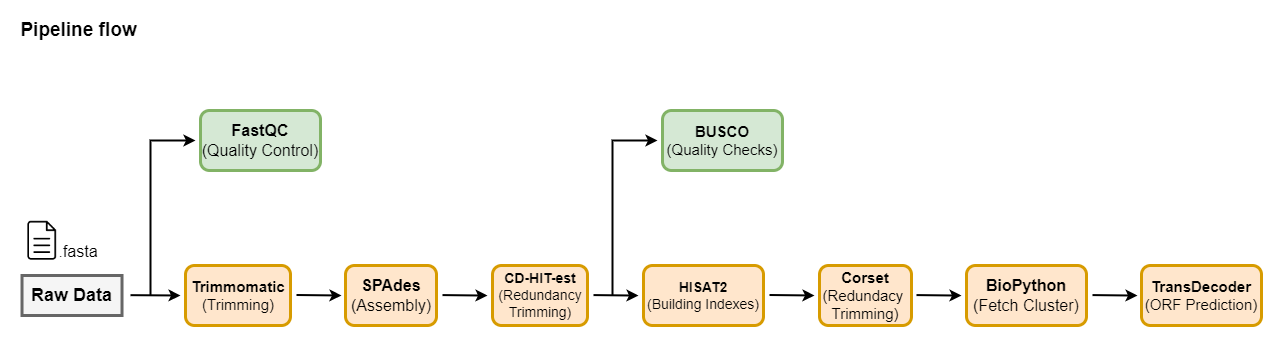

The diagram above was exported from draw.io. Its source (the exported page's mxGraphModel, read from the mxfile embedded in the PNG):
<mxGraphModel dx="1434" dy="802" grid="1" gridSize="10" guides="1" tooltips="1" connect="1" arrows="1" fold="1" page="1" pageScale="1" pageWidth="640" pageHeight="359" math="0" shadow="0">
  <root>
    <mxCell id="0" />
    <mxCell id="1" parent="0" />
    <mxCell id="SGL_-r-HgVeRlWg7C2jw-1" value="" style="rounded=1;whiteSpace=wrap;html=1;fillColor=#ffe6cc;strokeColor=#d79b00;strokeWidth=3;" parent="1" vertex="1">
      <mxGeometry x="185" y="265" width="105" height="60" as="geometry" />
    </mxCell>
    <mxCell id="SGL_-r-HgVeRlWg7C2jw-2" value="" style="endArrow=classic;html=1;rounded=0;strokeWidth=2;" parent="1" edge="1">
      <mxGeometry width="50" height="50" relative="1" as="geometry">
        <mxPoint x="130" y="294.66" as="sourcePoint" />
        <mxPoint x="180" y="295" as="targetPoint" />
        <Array as="points" />
      </mxGeometry>
    </mxCell>
    <mxCell id="SGL_-r-HgVeRlWg7C2jw-3" value="&lt;font style=&quot;font-size: 15px;&quot;&gt;&lt;b&gt;Trimmomatic&lt;/b&gt;&lt;br&gt;(Trimming)&lt;/font&gt;" style="text;html=1;strokeColor=none;fillColor=none;align=center;verticalAlign=middle;whiteSpace=wrap;rounded=0;" parent="1" vertex="1">
      <mxGeometry x="187.5" y="265" width="100" height="60" as="geometry" />
    </mxCell>
    <mxCell id="SGL_-r-HgVeRlWg7C2jw-4" value="" style="rounded=0;whiteSpace=wrap;html=1;fillColor=#f5f5f5;fontColor=#333333;strokeColor=#666666;strokeWidth=3;" parent="1" vertex="1">
      <mxGeometry x="21.52" y="275" width="100" height="40" as="geometry" />
    </mxCell>
    <mxCell id="SGL_-r-HgVeRlWg7C2jw-5" value="&lt;b style=&quot;font-size: 18px;&quot;&gt;Raw Data&lt;/b&gt;" style="text;html=1;strokeColor=none;fillColor=none;align=center;verticalAlign=middle;whiteSpace=wrap;rounded=0;fontSize=18;" parent="1" vertex="1">
      <mxGeometry x="19.02" y="280" width="105" height="30" as="geometry" />
    </mxCell>
    <mxCell id="SGL_-r-HgVeRlWg7C2jw-7" value="" style="rounded=1;whiteSpace=wrap;html=1;fillColor=#d5e8d4;strokeColor=#82b366;strokeWidth=3;" parent="1" vertex="1">
      <mxGeometry x="200" y="110" width="120" height="60" as="geometry" />
    </mxCell>
    <mxCell id="SGL_-r-HgVeRlWg7C2jw-8" value="&lt;b style=&quot;font-size: 16px;&quot;&gt;FastQC&lt;/b&gt;&lt;br style=&quot;font-size: 16px;&quot;&gt;(Quality Control)" style="text;html=1;strokeColor=none;fillColor=none;align=center;verticalAlign=middle;whiteSpace=wrap;rounded=0;fontSize=16;" parent="1" vertex="1">
      <mxGeometry x="195" y="125" width="130" height="30" as="geometry" />
    </mxCell>
    <mxCell id="SGL_-r-HgVeRlWg7C2jw-9" style="edgeStyle=orthogonalEdgeStyle;rounded=0;orthogonalLoop=1;jettySize=auto;html=1;strokeWidth=2;" parent="1" edge="1">
      <mxGeometry relative="1" as="geometry">
        <mxPoint x="195" y="140" as="targetPoint" />
        <mxPoint x="150" y="295" as="sourcePoint" />
        <Array as="points">
          <mxPoint x="150" y="140" />
        </Array>
      </mxGeometry>
    </mxCell>
    <mxCell id="SGL_-r-HgVeRlWg7C2jw-10" value="" style="endArrow=classic;html=1;rounded=0;strokeWidth=2;" parent="1" edge="1">
      <mxGeometry width="50" height="50" relative="1" as="geometry">
        <mxPoint x="296.00000000000006" y="294.5" as="sourcePoint" />
        <mxPoint x="341" y="295" as="targetPoint" />
      </mxGeometry>
    </mxCell>
    <mxCell id="SGL_-r-HgVeRlWg7C2jw-11" value="" style="rounded=1;whiteSpace=wrap;html=1;fillColor=#ffe6cc;strokeColor=#d79b00;strokeWidth=3;" parent="1" vertex="1">
      <mxGeometry x="345" y="265" width="91" height="60" as="geometry" />
    </mxCell>
    <mxCell id="SGL_-r-HgVeRlWg7C2jw-12" value="&lt;b style=&quot;font-size: 16px;&quot;&gt;SPAdes&lt;/b&gt;&lt;br style=&quot;font-size: 16px;&quot;&gt;(Assembly)" style="text;html=1;strokeColor=none;fillColor=none;align=center;verticalAlign=middle;whiteSpace=wrap;rounded=0;fontSize=16;" parent="1" vertex="1">
      <mxGeometry x="360.5" y="280" width="60" height="30" as="geometry" />
    </mxCell>
    <mxCell id="SGL_-r-HgVeRlWg7C2jw-13" value="" style="rounded=1;whiteSpace=wrap;html=1;fillColor=#ffe6cc;strokeColor=#d79b00;strokeWidth=3;" parent="1" vertex="1">
      <mxGeometry x="492" y="265" width="95" height="60" as="geometry" />
    </mxCell>
    <mxCell id="SGL_-r-HgVeRlWg7C2jw-15" value="&lt;b style=&quot;font-size: 14px;&quot;&gt;CD-HIT-est&lt;br style=&quot;font-size: 14px;&quot;&gt;&lt;/b&gt;(Redundancy Trimming)" style="text;html=1;strokeColor=none;fillColor=none;align=center;verticalAlign=middle;whiteSpace=wrap;rounded=0;fontSize=14;" parent="1" vertex="1">
      <mxGeometry x="489.5" y="275" width="100" height="40" as="geometry" />
    </mxCell>
    <mxCell id="SGL_-r-HgVeRlWg7C2jw-22" value="" style="rounded=1;whiteSpace=wrap;html=1;fillColor=#ffe6cc;strokeColor=#d79b00;strokeWidth=3;" parent="1" vertex="1">
      <mxGeometry x="643" y="265" width="120" height="60" as="geometry" />
    </mxCell>
    <mxCell id="SGL_-r-HgVeRlWg7C2jw-23" value="&lt;b style=&quot;font-size: 14px;&quot;&gt;HISAT2&lt;/b&gt;&lt;br style=&quot;font-size: 14px;&quot;&gt;(Building Indexes)" style="text;html=1;strokeColor=none;fillColor=none;align=center;verticalAlign=middle;whiteSpace=wrap;rounded=0;fontSize=14;" parent="1" vertex="1">
      <mxGeometry x="633" y="275" width="140" height="40" as="geometry" />
    </mxCell>
    <mxCell id="SGL_-r-HgVeRlWg7C2jw-31" value="" style="rounded=1;whiteSpace=wrap;html=1;fillColor=#ffe6cc;strokeColor=#d79b00;strokeWidth=3;" parent="1" vertex="1">
      <mxGeometry x="819" y="265" width="92" height="60" as="geometry" />
    </mxCell>
    <mxCell id="SGL_-r-HgVeRlWg7C2jw-33" value="" style="rounded=1;whiteSpace=wrap;html=1;fillColor=#ffe6cc;strokeColor=#d79b00;strokeWidth=3;" parent="1" vertex="1">
      <mxGeometry x="966" y="265" width="120" height="60" as="geometry" />
    </mxCell>
    <mxCell id="SGL_-r-HgVeRlWg7C2jw-36" value="" style="rounded=1;whiteSpace=wrap;html=1;fillColor=#ffe6cc;strokeColor=#d79b00;strokeWidth=3;" parent="1" vertex="1">
      <mxGeometry x="1141" y="265" width="120" height="60" as="geometry" />
    </mxCell>
    <mxCell id="SGL_-r-HgVeRlWg7C2jw-18" value="&lt;b style=&quot;font-size: 15px;&quot;&gt;Corset&lt;/b&gt;&lt;br style=&quot;font-size: 15px;&quot;&gt;(Redundacy&amp;nbsp;&lt;br style=&quot;font-size: 15px;&quot;&gt;Trimming)" style="text;html=1;strokeColor=none;fillColor=none;align=center;verticalAlign=middle;whiteSpace=wrap;rounded=0;fontSize=15;" parent="1" vertex="1">
      <mxGeometry x="815" y="275" width="100" height="40" as="geometry" />
    </mxCell>
    <mxCell id="SGL_-r-HgVeRlWg7C2jw-21" value="&lt;b style=&quot;font-size: 16px;&quot;&gt;BioPython&lt;/b&gt;&lt;br style=&quot;font-size: 16px;&quot;&gt;(Fetch Cluster)" style="text;html=1;strokeColor=none;fillColor=none;align=center;verticalAlign=middle;whiteSpace=wrap;rounded=0;fontSize=16;" parent="1" vertex="1">
      <mxGeometry x="961" y="275" width="130" height="40" as="geometry" />
    </mxCell>
    <mxCell id="SGL_-r-HgVeRlWg7C2jw-26" value="&lt;b style=&quot;font-size: 15px;&quot;&gt;TransDecoder&lt;/b&gt;&lt;br style=&quot;font-size: 15px;&quot;&gt;(ORF Prediction)" style="text;html=1;strokeColor=none;fillColor=none;align=center;verticalAlign=middle;whiteSpace=wrap;rounded=0;fontSize=15;" parent="1" vertex="1">
      <mxGeometry x="1136" y="275" width="130" height="40" as="geometry" />
    </mxCell>
    <mxCell id="SGL_-r-HgVeRlWg7C2jw-41" value="" style="rounded=1;whiteSpace=wrap;html=1;fillColor=#d5e8d4;strokeColor=#82b366;strokeWidth=3;" parent="1" vertex="1">
      <mxGeometry x="662" y="110" width="120" height="60" as="geometry" />
    </mxCell>
    <mxCell id="SGL_-r-HgVeRlWg7C2jw-43" value="&lt;b style=&quot;font-size: 15px;&quot;&gt;BUSCO&lt;/b&gt;&lt;br style=&quot;font-size: 15px;&quot;&gt;(Quality Checks)" style="text;html=1;strokeColor=none;fillColor=none;align=center;verticalAlign=middle;whiteSpace=wrap;rounded=0;fontSize=15;" parent="1" vertex="1">
      <mxGeometry x="657" y="120" width="130" height="40" as="geometry" />
    </mxCell>
    <mxCell id="kj9tz_lC8EBLVjV2Noh_-1" value="Pipeline flow" style="text;html=1;align=center;verticalAlign=middle;resizable=0;points=[];autosize=1;strokeColor=none;fillColor=none;fontSize=19;fontStyle=1" parent="1" vertex="1">
      <mxGeometry x="7.99" y="10" width="140" height="40" as="geometry" />
    </mxCell>
    <mxCell id="kj9tz_lC8EBLVjV2Noh_-2" value="" style="shape=image;html=1;verticalAlign=top;verticalLabelPosition=bottom;labelBackgroundColor=#ffffff;imageAspect=0;aspect=fixed;image=https://cdn4.iconfinder.com/data/icons/48-bubbles/48/12.File-128.png" parent="1" vertex="1">
      <mxGeometry x="21.52" y="220" width="40.5" height="40.5" as="geometry" />
    </mxCell>
    <mxCell id="kj9tz_lC8EBLVjV2Noh_-3" value=".fasta" style="text;html=1;strokeColor=none;fillColor=none;align=center;verticalAlign=middle;whiteSpace=wrap;rounded=0;fontSize=16;" parent="1" vertex="1">
      <mxGeometry x="50" y="234" width="55.98" height="33" as="geometry" />
    </mxCell>
    <mxCell id="6p7lWLRLRrwYnt5pST5N-34" value="" style="endArrow=classic;html=1;rounded=0;strokeWidth=2;" edge="1" parent="1">
      <mxGeometry width="50" height="50" relative="1" as="geometry">
        <mxPoint x="442" y="294.58" as="sourcePoint" />
        <mxPoint x="487" y="295.08" as="targetPoint" />
      </mxGeometry>
    </mxCell>
    <mxCell id="6p7lWLRLRrwYnt5pST5N-35" value="" style="endArrow=classic;html=1;rounded=0;strokeWidth=2;" edge="1" parent="1">
      <mxGeometry width="50" height="50" relative="1" as="geometry">
        <mxPoint x="593" y="294.58" as="sourcePoint" />
        <mxPoint x="638" y="295.08" as="targetPoint" />
      </mxGeometry>
    </mxCell>
    <mxCell id="6p7lWLRLRrwYnt5pST5N-37" value="" style="endArrow=classic;html=1;rounded=0;strokeWidth=2;" edge="1" parent="1">
      <mxGeometry width="50" height="50" relative="1" as="geometry">
        <mxPoint x="769" y="294.5" as="sourcePoint" />
        <mxPoint x="814" y="295" as="targetPoint" />
      </mxGeometry>
    </mxCell>
    <mxCell id="6p7lWLRLRrwYnt5pST5N-38" value="" style="endArrow=classic;html=1;rounded=0;strokeWidth=2;" edge="1" parent="1">
      <mxGeometry width="50" height="50" relative="1" as="geometry">
        <mxPoint x="916" y="294.58" as="sourcePoint" />
        <mxPoint x="961" y="295.08" as="targetPoint" />
      </mxGeometry>
    </mxCell>
    <mxCell id="6p7lWLRLRrwYnt5pST5N-39" value="" style="endArrow=classic;html=1;rounded=0;strokeWidth=2;" edge="1" parent="1">
      <mxGeometry width="50" height="50" relative="1" as="geometry">
        <mxPoint x="1092" y="294.58" as="sourcePoint" />
        <mxPoint x="1137" y="295.08" as="targetPoint" />
      </mxGeometry>
    </mxCell>
    <mxCell id="6p7lWLRLRrwYnt5pST5N-40" style="edgeStyle=orthogonalEdgeStyle;rounded=0;orthogonalLoop=1;jettySize=auto;html=1;strokeWidth=2;" edge="1" parent="1">
      <mxGeometry relative="1" as="geometry">
        <mxPoint x="657" y="140" as="targetPoint" />
        <mxPoint x="612" y="295" as="sourcePoint" />
        <Array as="points">
          <mxPoint x="612" y="140" />
        </Array>
      </mxGeometry>
    </mxCell>
  </root>
</mxGraphModel>